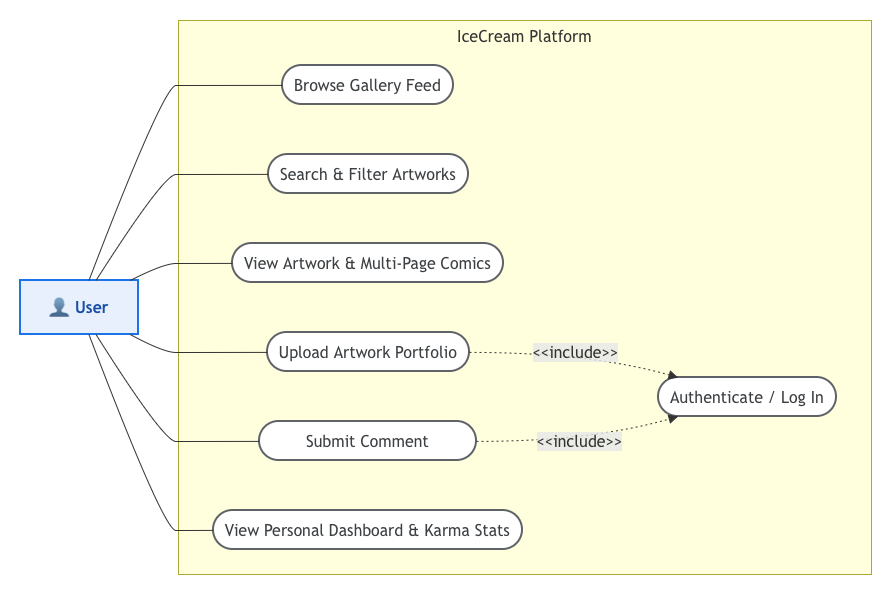

The diagram above was exported from draw.io. Its source (the exported page's mxGraphModel, read from the mxfile embedded in the PNG):
<mxGraphModel dx="1184" dy="813" grid="1" gridSize="10" guides="1" tooltips="1" connect="1" arrows="1" fold="1" page="1" pageScale="1" pageWidth="850" pageHeight="1100" math="0" shadow="0">
  <root>
    <mxCell id="0" />
    <mxCell id="1" parent="0" />
    <UserObject label="" mermaidData="{&#10;  &quot;data&quot;: &quot;graph LR\n    %% Define Styles for Use Case Layout\n    classDef actorStyle fill:#E8F0FE,stroke:#1A73E8,stroke-width:2px,color:#174EA6,font-weight:bold;\n    classDef useCaseStyle fill:#FFFFFF,stroke:#5F6368,stroke-width:2px,color:#3C4043;\n    classDef boundaryStyle fill:#F8F9FA,stroke:#DADCE0,stroke-width:2px,stroke-dasharray: 5 5;\n\n    %% Actor Definition (Single Entity)\n    User[\&quot;👤 User\&quot;]:::actorStyle\n\n    %% System Boundary\n    subgraph IceCream [\&quot;IceCream Platform\&quot;]\n        UC1([\&quot;Browse Gallery Feed\&quot;]):::useCaseStyle\n        UC2([\&quot;Search &amp; Filter Artworks\&quot;]):::useCaseStyle\n        UC3([\&quot;View Artwork &amp; Multi-Page Comics\&quot;]):::useCaseStyle\n        UC4([\&quot;Upload Artwork Portfolio\&quot;]):::useCaseStyle\n        UC5([\&quot;Submit Structured Critique\&quot;]):::useCaseStyle\n        UC6([\&quot;View Personal Dashboard &amp; Karma Stats\&quot;]):::useCaseStyle\n        UC7([\&quot;Authenticate / Log In\&quot;]):::useCaseStyle\n    end\n\n    %% Actor to Use Case Relationships\n    User --- UC1\n    User --- UC2\n    User --- UC3\n    User --- UC4\n    User --- UC5\n    User --- UC6\n\n    %% Use Case to Use Case Relationships (Includes)\n    UC4 -.-&gt;|&amp;lt;&amp;lt;include&amp;gt;&amp;gt;| UC7\n    UC5 -.-&gt;|&amp;lt;&amp;lt;include&amp;gt;&amp;gt;| UC7\n\n    %% Style Adjustments for the System Boundary Box\n    style IceCream boundaryStyle&quot;,&#10;  &quot;config&quot;: null&#10;}" id="-kDDJ6kPjsKaiRUJV2wg-111">
      <mxCell connectable="0" parent="1" style="group;transparentBounds=1;editIcon=1;lockedGroup=0;groupPadding=20;" vertex="1">
        <mxGeometry as="geometry" />
      </mxCell>
    </UserObject>
    <UserObject label="IceCream Platform" mermaidId="n:IceCream" mermaidBaseStyle="html=1;whiteSpace=wrap;strokeWidth=1;verticalAlign=top;fillColor=light-dark(#ffffde,#1f2020);strokeColor=light-dark(#aaaa33,#cccccc);fontColor=light-dark(#333333,#cccccc);fontFamily=Trebuchet MS,Verdana,Arial,sans-serif;fontSize=16;" mermaidBaseValue="IceCream Platform" id="-kDDJ6kPjsKaiRUJV2wg-112">
      <mxCell parent="-kDDJ6kPjsKaiRUJV2wg-111" style="html=1;whiteSpace=wrap;strokeWidth=1;verticalAlign=top;fillColor=light-dark(#ffffde,#1f2020);strokeColor=light-dark(#aaaa33,#cccccc);fontColor=light-dark(#333333,#cccccc);fontFamily=Trebuchet MS,Verdana,Arial,sans-serif;fontSize=16;" vertex="1">
        <mxGeometry height="554" width="693" x="218" y="320" as="geometry" />
      </mxCell>
    </UserObject>
    <UserObject label="Browse Gallery Feed" mermaidId="n:UC1" mermaidBaseStyle="html=1;rounded=1;whiteSpace=wrap;arcSize=50;strokeWidth=2;fillColor=default;strokeColor=#5F6368;fontColor=#3C4043;fontFamily=Trebuchet MS,Verdana,Arial,sans-serif;fontSize=16;" mermaidBaseValue="Browse Gallery Feed" id="-kDDJ6kPjsKaiRUJV2wg-113">
      <mxCell parent="-kDDJ6kPjsKaiRUJV2wg-112" style="html=1;rounded=1;whiteSpace=wrap;arcSize=50;strokeWidth=2;fillColor=default;strokeColor=#5F6368;fontColor=#3C4043;fontFamily=Trebuchet MS,Verdana,Arial,sans-serif;fontSize=16;" vertex="1">
        <mxGeometry height="39" width="171" x="104" y="45" as="geometry" />
      </mxCell>
    </UserObject>
    <UserObject label="Search &amp; Filter Artworks" mermaidId="n:UC2" mermaidBaseStyle="html=1;rounded=1;whiteSpace=wrap;arcSize=50;strokeWidth=2;fillColor=default;strokeColor=#5F6368;fontColor=#3C4043;fontFamily=Trebuchet MS,Verdana,Arial,sans-serif;fontSize=16;" mermaidBaseValue="Search &amp; Filter Artworks" id="-kDDJ6kPjsKaiRUJV2wg-114">
      <mxCell parent="-kDDJ6kPjsKaiRUJV2wg-112" style="html=1;rounded=1;whiteSpace=wrap;arcSize=50;strokeWidth=2;fillColor=default;strokeColor=#5F6368;fontColor=#3C4043;fontFamily=Trebuchet MS,Verdana,Arial,sans-serif;fontSize=16;" vertex="1">
        <mxGeometry height="39" width="200" x="90" y="134" as="geometry" />
      </mxCell>
    </UserObject>
    <UserObject label="View Artwork &amp; Multi-Page Comics" mermaidId="n:UC3" mermaidBaseStyle="html=1;rounded=1;whiteSpace=wrap;arcSize=50;strokeWidth=2;fillColor=default;strokeColor=#5F6368;fontColor=#3C4043;fontFamily=Trebuchet MS,Verdana,Arial,sans-serif;fontSize=16;" mermaidBaseValue="View Artwork &amp; Multi-Page Comics" id="-kDDJ6kPjsKaiRUJV2wg-115">
      <mxCell parent="-kDDJ6kPjsKaiRUJV2wg-112" style="html=1;rounded=1;whiteSpace=wrap;arcSize=50;strokeWidth=2;fillColor=default;strokeColor=#5F6368;fontColor=#3C4043;fontFamily=Trebuchet MS,Verdana,Arial,sans-serif;fontSize=16;" vertex="1">
        <mxGeometry height="39" width="271" x="54" y="223" as="geometry" />
      </mxCell>
    </UserObject>
    <UserObject label="Upload Artwork Portfolio" mermaidId="n:UC4" mermaidBaseStyle="html=1;rounded=1;whiteSpace=wrap;arcSize=50;strokeWidth=2;fillColor=default;strokeColor=#5F6368;fontColor=#3C4043;fontFamily=Trebuchet MS,Verdana,Arial,sans-serif;fontSize=16;" mermaidBaseValue="Upload Artwork Portfolio" id="-kDDJ6kPjsKaiRUJV2wg-116">
      <mxCell parent="-kDDJ6kPjsKaiRUJV2wg-112" style="html=1;rounded=1;whiteSpace=wrap;arcSize=50;strokeWidth=2;fillColor=default;strokeColor=#5F6368;fontColor=#3C4043;fontFamily=Trebuchet MS,Verdana,Arial,sans-serif;fontSize=16;" vertex="1">
        <mxGeometry height="39" width="202" x="89" y="312" as="geometry" />
      </mxCell>
    </UserObject>
    <UserObject label="Submit Comment" mermaidId="n:UC5" mermaidBaseStyle="html=1;rounded=1;whiteSpace=wrap;arcSize=50;strokeWidth=2;fillColor=default;strokeColor=#5F6368;fontColor=#3C4043;fontFamily=Trebuchet MS,Verdana,Arial,sans-serif;fontSize=16;" mermaidBaseValue="Submit Structured Critique" id="-kDDJ6kPjsKaiRUJV2wg-117">
      <mxCell parent="-kDDJ6kPjsKaiRUJV2wg-112" style="html=1;rounded=1;whiteSpace=wrap;arcSize=50;strokeWidth=2;fillColor=default;strokeColor=#5F6368;fontColor=#3C4043;fontFamily=Trebuchet MS,Verdana,Arial,sans-serif;fontSize=16;" vertex="1">
        <mxGeometry height="39" width="217" x="81" y="401" as="geometry" />
      </mxCell>
    </UserObject>
    <UserObject label="View Personal Dashboard &amp; Karma Stats" mermaidId="n:UC6" mermaidBaseStyle="html=1;rounded=1;whiteSpace=wrap;arcSize=50;strokeWidth=2;fillColor=default;strokeColor=#5F6368;fontColor=#3C4043;fontFamily=Trebuchet MS,Verdana,Arial,sans-serif;fontSize=16;" mermaidBaseValue="View Personal Dashboard &amp; Karma Stats" id="-kDDJ6kPjsKaiRUJV2wg-118">
      <mxCell parent="-kDDJ6kPjsKaiRUJV2wg-112" style="html=1;rounded=1;whiteSpace=wrap;arcSize=50;strokeWidth=2;fillColor=default;strokeColor=#5F6368;fontColor=#3C4043;fontFamily=Trebuchet MS,Verdana,Arial,sans-serif;fontSize=16;" vertex="1">
        <mxGeometry height="39" width="309" x="35" y="490" as="geometry" />
      </mxCell>
    </UserObject>
    <UserObject label="Authenticate / Log In" mermaidId="n:UC7" mermaidBaseStyle="html=1;rounded=1;whiteSpace=wrap;arcSize=50;strokeWidth=2;fillColor=default;strokeColor=#5F6368;fontColor=#3C4043;fontFamily=Trebuchet MS,Verdana,Arial,sans-serif;fontSize=16;" mermaidBaseValue="Authenticate / Log In" id="-kDDJ6kPjsKaiRUJV2wg-119">
      <mxCell parent="-kDDJ6kPjsKaiRUJV2wg-112" style="html=1;rounded=1;whiteSpace=wrap;arcSize=50;strokeWidth=2;fillColor=default;strokeColor=#5F6368;fontColor=#3C4043;fontFamily=Trebuchet MS,Verdana,Arial,sans-serif;fontSize=16;" vertex="1">
        <mxGeometry height="39" width="178" x="480" y="357" as="geometry" />
      </mxCell>
    </UserObject>
    <UserObject label="&amp;lt;&amp;lt;include&amp;gt;&amp;gt;" mermaidId="e:UC4-&gt;UC7#0" mermaidBaseStyle="curved=1;dashed=1;dashPattern=2 3;fixDash=1;startArrow=none;endArrow=block;endSize=7;strokeColor=light-dark(#333333,#cccccc);html=1;fontSize=16;labelBackgroundColor=light-dark(#E8E8E88D,#2a2a2a8D);fontFamily=Trebuchet MS,Verdana,Arial,sans-serif;fontColor=light-dark(#333333,#cccccc);exitX=1;exitY=0.51;entryX=0.11;entryY=0;" mermaidBaseValue="&amp;lt;&amp;lt;include&amp;gt;&amp;gt;" id="-kDDJ6kPjsKaiRUJV2wg-120">
      <mxCell edge="1" parent="-kDDJ6kPjsKaiRUJV2wg-112" source="-kDDJ6kPjsKaiRUJV2wg-116" style="curved=1;dashed=1;dashPattern=2 3;fixDash=1;startArrow=none;endArrow=block;endSize=7;strokeColor=light-dark(#333333,#cccccc);html=1;fontSize=16;labelBackgroundColor=light-dark(#E8E8E88D,#2a2a2a8D);fontFamily=Trebuchet MS,Verdana,Arial,sans-serif;fontColor=light-dark(#333333,#cccccc);exitX=1;exitY=0.51;entryX=0.11;entryY=0;rounded=0;" target="-kDDJ6kPjsKaiRUJV2wg-119">
        <mxGeometry relative="1" as="geometry">
          <Array as="points">
            <mxPoint x="412" y="332" />
          </Array>
        </mxGeometry>
      </mxCell>
    </UserObject>
    <UserObject label="&amp;lt;&amp;lt;include&amp;gt;&amp;gt;" mermaidId="e:UC5-&gt;UC7#0" mermaidBaseStyle="curved=1;dashed=1;dashPattern=2 3;fixDash=1;startArrow=none;endArrow=block;endSize=7;strokeColor=light-dark(#333333,#cccccc);html=1;fontSize=16;labelBackgroundColor=light-dark(#E8E8E88D,#2a2a2a8D);fontFamily=Trebuchet MS,Verdana,Arial,sans-serif;fontColor=light-dark(#333333,#cccccc);exitX=1;exitY=0.51;entryX=0.11;entryY=1;" mermaidBaseValue="&amp;lt;&amp;lt;include&amp;gt;&amp;gt;" id="-kDDJ6kPjsKaiRUJV2wg-121">
      <mxCell edge="1" parent="-kDDJ6kPjsKaiRUJV2wg-112" source="-kDDJ6kPjsKaiRUJV2wg-117" style="curved=1;dashed=1;dashPattern=2 3;fixDash=1;startArrow=none;endArrow=block;endSize=7;strokeColor=light-dark(#333333,#cccccc);html=1;fontSize=16;labelBackgroundColor=light-dark(#E8E8E88D,#2a2a2a8D);fontFamily=Trebuchet MS,Verdana,Arial,sans-serif;fontColor=light-dark(#333333,#cccccc);exitX=1;exitY=0.51;entryX=0.11;entryY=1;rounded=0;" target="-kDDJ6kPjsKaiRUJV2wg-119">
        <mxGeometry relative="1" as="geometry">
          <Array as="points">
            <mxPoint x="412" y="421" />
          </Array>
        </mxGeometry>
      </mxCell>
    </UserObject>
    <UserObject label="👤 User" mermaidId="n:User" mermaidBaseStyle="html=1;whiteSpace=wrap;strokeWidth=2;fillColor=#E8F0FE;strokeColor=#1A73E8;fontColor=#174EA6;fontFamily=Trebuchet MS,Verdana,Arial,sans-serif;fontSize=16;fontStyle=1;" mermaidBaseValue="👤 User" id="-kDDJ6kPjsKaiRUJV2wg-122">
      <mxCell parent="-kDDJ6kPjsKaiRUJV2wg-111" style="html=1;whiteSpace=wrap;strokeWidth=2;fillColor=#E8F0FE;strokeColor=#1A73E8;fontColor=#174EA6;fontFamily=Trebuchet MS,Verdana,Arial,sans-serif;fontSize=16;fontStyle=1;" vertex="1">
        <mxGeometry height="54" width="118" x="60" y="580" as="geometry" />
      </mxCell>
    </UserObject>
    <UserObject label="" mermaidId="e:User-&gt;UC1#0" mermaidBaseStyle="curved=1;startArrow=none;endArrow=none;strokeColor=light-dark(#333333,#cccccc);exitX=0.58;exitY=0;entryX=0;entryY=0.51;" mermaidBaseValue="" id="-kDDJ6kPjsKaiRUJV2wg-123">
      <mxCell edge="1" parent="-kDDJ6kPjsKaiRUJV2wg-111" source="-kDDJ6kPjsKaiRUJV2wg-122" style="curved=1;startArrow=none;endArrow=none;strokeColor=light-dark(#333333,#cccccc);exitX=0.58;exitY=0;entryX=0;entryY=0.51;rounded=0;" target="-kDDJ6kPjsKaiRUJV2wg-113">
        <mxGeometry relative="1" as="geometry">
          <Array as="points">
            <mxPoint x="203" y="385" />
            <mxPoint x="228" y="385" />
          </Array>
        </mxGeometry>
      </mxCell>
    </UserObject>
    <UserObject label="" mermaidId="e:User-&gt;UC2#0" mermaidBaseStyle="curved=1;startArrow=none;endArrow=none;strokeColor=light-dark(#333333,#cccccc);exitX=0.64;exitY=0;entryX=0;entryY=0.51;" mermaidBaseValue="" id="-kDDJ6kPjsKaiRUJV2wg-124">
      <mxCell edge="1" parent="-kDDJ6kPjsKaiRUJV2wg-111" source="-kDDJ6kPjsKaiRUJV2wg-122" style="curved=1;startArrow=none;endArrow=none;strokeColor=light-dark(#333333,#cccccc);exitX=0.64;exitY=0;entryX=0;entryY=0.51;rounded=0;" target="-kDDJ6kPjsKaiRUJV2wg-114">
        <mxGeometry relative="1" as="geometry">
          <Array as="points">
            <mxPoint x="203" y="474" />
            <mxPoint x="228" y="474" />
          </Array>
        </mxGeometry>
      </mxCell>
    </UserObject>
    <UserObject label="" mermaidId="e:User-&gt;UC3#0" mermaidBaseStyle="curved=1;startArrow=none;endArrow=none;strokeColor=light-dark(#333333,#cccccc);exitX=0.93;exitY=0;entryX=0;entryY=0.51;" mermaidBaseValue="" id="-kDDJ6kPjsKaiRUJV2wg-125">
      <mxCell edge="1" parent="-kDDJ6kPjsKaiRUJV2wg-111" source="-kDDJ6kPjsKaiRUJV2wg-122" style="curved=1;startArrow=none;endArrow=none;strokeColor=light-dark(#333333,#cccccc);exitX=0.93;exitY=0;entryX=0;entryY=0.51;rounded=0;" target="-kDDJ6kPjsKaiRUJV2wg-115">
        <mxGeometry relative="1" as="geometry">
          <Array as="points">
            <mxPoint x="203" y="563" />
            <mxPoint x="228" y="563" />
          </Array>
        </mxGeometry>
      </mxCell>
    </UserObject>
    <UserObject label="" mermaidId="e:User-&gt;UC4#0" mermaidBaseStyle="curved=1;startArrow=none;endArrow=none;strokeColor=light-dark(#333333,#cccccc);exitX=0.93;exitY=1;entryX=0;entryY=0.51;" mermaidBaseValue="" id="-kDDJ6kPjsKaiRUJV2wg-126">
      <mxCell edge="1" parent="-kDDJ6kPjsKaiRUJV2wg-111" source="-kDDJ6kPjsKaiRUJV2wg-122" style="curved=1;startArrow=none;endArrow=none;strokeColor=light-dark(#333333,#cccccc);exitX=0.93;exitY=1;entryX=0;entryY=0.51;rounded=0;" target="-kDDJ6kPjsKaiRUJV2wg-116">
        <mxGeometry relative="1" as="geometry">
          <Array as="points">
            <mxPoint x="203" y="652" />
            <mxPoint x="228" y="652" />
          </Array>
        </mxGeometry>
      </mxCell>
    </UserObject>
    <UserObject label="" mermaidId="e:User-&gt;UC5#0" mermaidBaseStyle="curved=1;startArrow=none;endArrow=none;strokeColor=light-dark(#333333,#cccccc);exitX=0.64;exitY=1;entryX=0;entryY=0.51;" mermaidBaseValue="" id="-kDDJ6kPjsKaiRUJV2wg-127">
      <mxCell edge="1" parent="-kDDJ6kPjsKaiRUJV2wg-111" source="-kDDJ6kPjsKaiRUJV2wg-122" style="curved=1;startArrow=none;endArrow=none;strokeColor=light-dark(#333333,#cccccc);exitX=0.64;exitY=1;entryX=0;entryY=0.51;rounded=0;" target="-kDDJ6kPjsKaiRUJV2wg-117">
        <mxGeometry relative="1" as="geometry">
          <Array as="points">
            <mxPoint x="203" y="741" />
            <mxPoint x="228" y="741" />
          </Array>
        </mxGeometry>
      </mxCell>
    </UserObject>
    <UserObject label="" mermaidId="e:User-&gt;UC6#0" mermaidBaseStyle="curved=1;startArrow=none;endArrow=none;strokeColor=light-dark(#333333,#cccccc);exitX=0.58;exitY=1;entryX=0;entryY=0.51;" mermaidBaseValue="" id="-kDDJ6kPjsKaiRUJV2wg-128">
      <mxCell edge="1" parent="-kDDJ6kPjsKaiRUJV2wg-111" source="-kDDJ6kPjsKaiRUJV2wg-122" style="curved=1;startArrow=none;endArrow=none;strokeColor=light-dark(#333333,#cccccc);exitX=0.58;exitY=1;entryX=0;entryY=0.51;rounded=0;" target="-kDDJ6kPjsKaiRUJV2wg-118">
        <mxGeometry relative="1" as="geometry">
          <Array as="points">
            <mxPoint x="203" y="830" />
            <mxPoint x="228" y="830" />
          </Array>
        </mxGeometry>
      </mxCell>
    </UserObject>
  </root>
</mxGraphModel>